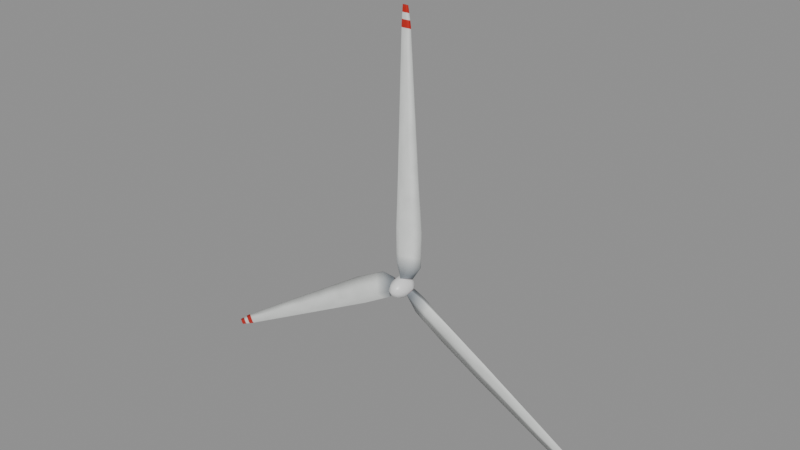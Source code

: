 # Source: wind_rotor.blend  (saved by Blender 4.3.34; exported with 4.5.12 LTS)
import bpy
from mathutils import Matrix  # noqa: F401  (used for matrix-valued properties, if any)

bpy.ops.wm.read_factory_settings(use_empty=True)
scene = bpy.context.scene
scene.name = 'Scene'

# ---- images (referenced by path relative to the original .blend; pixels are not part of the script)
import os
ASSET_DIR = os.environ.get("B2B_ASSET_DIR", "")  # directory of the original .blend (textures are referenced by path, not embedded)
HERE = os.path.dirname(os.path.abspath(__file__))  # packed textures are extracted next to this script under _unpacked/

def load_image(name, relpath, width, height, colorspace="sRGB"):
    """Load a texture the original file referenced (path relative to the .blend, or extracted next to this script)."""
    p = next((c for c in (os.path.join(HERE, relpath), os.path.join(ASSET_DIR, relpath)) if relpath and os.path.exists(c)), "")
    if p:
        img = bpy.data.images.load(p, check_existing=True)
        img.name = name
    else:  # same state as the original file: an image datablock whose file is absent (Cycles renders it pink)
        img = bpy.data.images.new(name, width, height)
        img.source = "FILE"
        img.filepath = "//" + (relpath or name)
    img.colorspace_settings.name = colorspace
    return img
img_wind_blade_tex = load_image('wind_blade_tex', '_unpacked/wind_blade.329aa265.png', 128, 512, 'sRGB')

# ---- materials (node trees are filled in below, after node groups)
mat_blade = bpy.data.materials.new('blade')
mat_blade.diffuse_color = (0.93, 0.94, 0.93, 1.0)
mat_spinner = bpy.data.materials.new('spinner')
mat_spinner.use_backface_culling = True
mat_spinner.diffuse_color = (0.7874, 0.7874, 0.7874, 1.0)

# ---- material node trees
mat_blade.use_nodes = True; mat_blade.node_tree.nodes.clear()
_N = mat_blade.node_tree.nodes; _L = mat_blade.node_tree.links
n0 = _N.new('ShaderNodeBsdfPrincipled'); n0.name = 'Principled BSDF'; n0.location = (10, 300)
n0.inputs[2].default_value = 0.4
n1 = _N.new('ShaderNodeOutputMaterial'); n1.name = 'Material Output'; n1.location = (300, 300)
n2 = _N.new('ShaderNodeTexImage'); n2.name = 'Image Texture'; n2.location = (0, 0)
n2.image = img_wind_blade_tex
_L.new(n0.outputs[0], n1.inputs[0])
_L.new(n2.outputs[0], n0.inputs[0])
n1.is_active_output = True
mat_spinner.use_nodes = True; mat_spinner.node_tree.nodes.clear()
_N = mat_spinner.node_tree.nodes; _L = mat_spinner.node_tree.links
n0 = _N.new('ShaderNodeBsdfPrincipled'); n0.name = 'Principled BSDF'; n0.location = (10, 300)
n0.inputs[0].default_value = (0.7874, 0.7874, 0.7874, 1.0)
n0.inputs[2].default_value = 0.35
n1 = _N.new('ShaderNodeOutputMaterial'); n1.name = 'Material Output'; n1.location = (300, 300)
_L.new(n0.outputs[0], n1.inputs[0])
n1.is_active_output = True

# ---- meshes
me_rotor = bpy.data.meshes.new('Rotor')
me_rotor.from_pydata([(-0.5869, -0.1247, 1.4), (-0.4427, 0.6499, 1.4), (0.2416, 0.6006, 1.4), (1.369, 0.2911, 1.4), (0.5889, -0.3656, 1.4), (-0.03762, -0.785, 1.4), (-0.5869, -0.1247, 1.4), (-1.106, -0.2758, 3.5), (-0.6723, 0.609, 3.5), (0.572, 0.6216, 3.5), (2.581, 0.5502, 3.5), (1.032, -0.2126, 3.5), (-0.194, -0.7925, 3.5), (-1.106, -0.2758, 3.5), (-1.178, -0.229, 9.0), (-0.5857, 0.4974, 9.0), (0.7029, 0.5268, 9.0), (2.749, 0.512, 9.0), (1.037, -0.0919, 9.0), (-0.3056, -0.5239, 9.0), (-1.178, -0.229, 9.0), (-1.014, -0.1066, 16.0), (-0.4484, 0.3631, 16.0), (0.6456, 0.3632, 16.0), (2.367, 0.2488, 16.0), (0.8658, -0.1059, 16.0), (-0.3057, -0.3439, 16.0), (-1.014, -0.1066, 16.0), (-0.7193, -0.03141, 28.0), (-0.2977, 0.2152, 28.0), (0.4724, 0.1849, 28.0), (1.678, 0.07328, 28.0), (0.6042, -0.08316, 28.0), (-0.2322, -0.1836, 28.0), (-0.7193, -0.03141, 28.0), (-0.45, -0.003927, 38.0), (-0.181, 0.1109, 38.0), (0.2993, 0.08361, 38.0), (1.05, 0.009163, 38.0), (0.3755, -0.05073, 38.0), (-0.1492, -0.08681, 38.0), (-0.45, -0.003927, 38.0), (-0.27, 0.0, 40.5), (-0.108, 0.054, 40.5), (0.18, 0.03888, 40.5), (0.63, 0.0, 40.5), (0.225, -0.02592, 40.5), (-0.09, -0.04104, 40.5), (-0.27, 0.0, 40.5), (1.506, -0.1247, -0.1917), (1.434, 0.6499, -0.3166), (1.092, 0.6006, -0.9092), (0.5277, 0.2911, -1.886), (0.918, -0.3656, -1.21), (1.231, -0.785, -0.6674), (1.506, -0.1247, -0.1917), (3.584, -0.2758, -0.7921), (3.367, 0.609, -1.168), (2.745, 0.6216, -2.245), (1.741, 0.5502, -3.985), (2.515, -0.2126, -2.644), (3.128, -0.7925, -1.582), (3.584, -0.2758, -0.7921), (8.383, -0.229, -3.48), (8.087, 0.4974, -3.993), (7.443, 0.5268, -5.109), (6.42, 0.512, -6.88), (7.276, -0.0919, -5.398), (7.947, -0.5239, -4.235), (8.383, -0.229, -3.48), (14.36, -0.1066, -7.121), (14.08, 0.3631, -7.612), (13.53, 0.3632, -8.559), (12.67, 0.2488, -10.05), (13.42, -0.1059, -8.75), (14.01, -0.3439, -7.735), (14.36, -0.1066, -7.121), (24.61, -0.03141, -13.38), (24.4, 0.2152, -13.74), (24.01, 0.1849, -14.41), (23.41, 0.07328, -15.45), (23.95, -0.08316, -14.52), (24.36, -0.1836, -13.8), (24.61, -0.03141, -13.38), (33.13, -0.003927, -18.61), (33.0, 0.1109, -18.84), (32.76, 0.08361, -19.26), (32.38, 0.009163, -19.91), (32.72, -0.05073, -19.33), (32.98, -0.08681, -18.87), (33.13, -0.003927, -18.61), (35.21, 0.0, -20.02), (35.13, 0.054, -20.16), (34.98, 0.03888, -20.41), (34.76, 0.0, -20.8), (34.96, -0.02592, -20.44), (35.12, -0.04104, -20.17), (35.21, 0.0, -20.02), (-0.919, -0.1247, -1.208), (-0.9911, 0.6499, -1.083), (-1.333, 0.6006, -0.4908), (-1.897, 0.2911, 0.4859), (-1.507, -0.3656, -0.19), (-1.194, -0.785, -0.7326), (-0.919, -0.1247, -1.208), (-2.478, -0.2758, -2.708), (-2.695, 0.609, -2.332), (-3.317, 0.6216, -1.255), (-4.322, 0.5502, 0.4852), (-3.547, -0.2126, -0.8562), (-2.934, -0.7925, -1.918), (-2.478, -0.2758, -2.708), (-7.205, -0.229, -5.52), (-7.501, 0.4974, -5.007), (-8.146, 0.5268, -3.891), (-9.169, 0.512, -2.12), (-8.313, -0.0919, -3.602), (-7.641, -0.5239, -4.765), (-7.205, -0.229, -5.52), (-13.35, -0.1066, -8.879), (-13.63, 0.3631, -8.388), (-14.18, 0.3632, -7.441), (-15.04, 0.2488, -5.95), (-14.29, -0.1059, -7.25), (-13.7, -0.3439, -8.265), (-13.35, -0.1066, -8.879), (-23.89, -0.03141, -14.62), (-24.1, 0.2152, -14.26), (-24.48, 0.1849, -13.59), (-25.09, 0.07328, -12.55), (-24.55, -0.08316, -13.48), (-24.13, -0.1836, -14.2), (-23.89, -0.03141, -14.62), (-32.68, -0.003927, -19.39), (-32.82, 0.1109, -19.16), (-33.06, 0.08361, -18.74), (-33.43, 0.009163, -18.09), (-33.1, -0.05073, -18.67), (-32.83, -0.08681, -19.13), (-32.68, -0.003927, -19.39), (-34.94, 0.0, -20.48), (-35.02, 0.054, -20.34), (-35.16, 0.03888, -20.09), (-35.39, 0.0, -19.7), (-35.19, -0.02592, -20.06), (-35.03, -0.04104, -20.33), (-34.94, 0.0, -20.48), (0.0, 0.0, 1.55), (0.0, 0.0, 1.55), (0.0, 0.0, 1.55), (0.0, 0.0, 1.55), (0.0, 0.0, 1.55), (0.0, 0.0, 1.55), (0.0, 0.0, 1.55), (0.0, 0.0, 1.55), (0.0, 0.0, 1.55), (0.0, 0.0, 1.55), (0.0, 0.0, 1.55), (0.0, 0.0, 1.55), (0.775, 0.0, 1.342), (0.6712, 0.57, 1.342), (0.3875, 0.7494, 1.342), (4.746e-17, 0.815, 1.342), (-0.3875, 0.7494, 1.342), (-0.6712, 0.57, 1.342), (-0.775, 1.715e-16, 1.342), (-0.6712, -0.7, 1.342), (-0.3875, -1.212, 1.342), (-1.424e-16, -1.4, 1.342), (0.3875, -1.212, 1.342), (0.6712, -0.7, 1.342), (1.342, 0.0, 0.775), (1.163, 0.7494, 0.775), (0.6712, 1.06, 0.775), (8.219e-17, 1.174, 0.775), (-0.6712, 1.06, 0.775), (-1.163, 0.7494, 0.775), (-1.342, 2.97e-16, 0.775), (-1.163, -1.212, 0.775), (-0.6712, -2.1, 0.775), (-2.466e-16, -2.425, 0.775), (0.6712, -2.1, 0.775), (1.163, -1.212, 0.775), (1.55, 0.0, 9.491e-17), (1.342, 0.815, 9.491e-17), (0.775, 1.174, 9.491e-17), (9.491e-17, 1.305, 9.491e-17), (-0.775, 1.174, 9.491e-17), (-1.342, 0.815, 9.491e-17), (-1.55, 3.429e-16, 9.491e-17), (-1.342, -1.4, 9.491e-17), (-0.775, -2.425, 9.491e-17), (-2.847e-16, -2.8, 9.491e-17), (0.775, -2.425, 9.491e-17), (1.342, -1.4, 9.491e-17), (1.342, 0.0, -0.775), (1.163, 0.7494, -0.775), (0.6712, 1.06, -0.775), (8.219e-17, 1.174, -0.775), (-0.6712, 1.06, -0.775), (-1.163, 0.7494, -0.775), (-1.342, 2.97e-16, -0.775), (-1.163, -1.212, -0.775), (-0.6712, -2.1, -0.775), (-2.466e-16, -2.425, -0.775), (0.6712, -2.1, -0.775), (1.163, -1.212, -0.775), (0.775, 0.0, -1.342), (0.6712, 0.57, -1.342), (0.3875, 0.7494, -1.342), (4.746e-17, 0.815, -1.342), (-0.3875, 0.7494, -1.342), (-0.6712, 0.57, -1.342), (-0.775, 1.715e-16, -1.342), (-0.6712, -0.7, -1.342), (-0.3875, -1.212, -1.342), (-1.424e-16, -1.4, -1.342), (0.3875, -1.212, -1.342), (0.6712, -0.7, -1.342), (1.898e-16, 0.0, -1.55), (1.644e-16, 1.715e-16, -1.55), (9.491e-17, 2.97e-16, -1.55), (1.162e-32, 3.429e-16, -1.55), (-9.491e-17, 2.97e-16, -1.55), (-1.644e-16, 1.715e-16, -1.55), (-1.898e-16, 4.199e-32, -1.55), (-1.644e-16, -1.715e-16, -1.55), (-9.491e-17, -2.97e-16, -1.55), (-3.487e-32, -3.429e-16, -1.55), (9.491e-17, -2.97e-16, -1.55), (1.644e-16, -1.715e-16, -1.55)], [], [(1, 8, 7, 0), (2, 9, 8, 1), (3, 10, 9, 2), (4, 11, 10, 3), (5, 12, 11, 4), (6, 13, 12, 5), (8, 15, 14, 7), (9, 16, 15, 8), (10, 17, 16, 9), (11, 18, 17, 10), (12, 19, 18, 11), (13, 20, 19, 12), (15, 22, 21, 14), (16, 23, 22, 15), (17, 24, 23, 16), (18, 25, 24, 17), (19, 26, 25, 18), (20, 27, 26, 19), (22, 29, 28, 21), (23, 30, 29, 22), (24, 31, 30, 23), (25, 32, 31, 24), (26, 33, 32, 25), (27, 34, 33, 26), (29, 36, 35, 28), (30, 37, 36, 29), (31, 38, 37, 30), (32, 39, 38, 31), (33, 40, 39, 32), (34, 41, 40, 33), (36, 43, 42, 35), (37, 44, 43, 36), (38, 45, 44, 37), (39, 46, 45, 38), (40, 47, 46, 39), (41, 48, 47, 40), (50, 57, 56, 49), (51, 58, 57, 50), (52, 59, 58, 51), (53, 60, 59, 52), (54, 61, 60, 53), (55, 62, 61, 54), (57, 64, 63, 56), (58, 65, 64, 57), (59, 66, 65, 58), (60, 67, 66, 59), (61, 68, 67, 60), (62, 69, 68, 61), (64, 71, 70, 63), (65, 72, 71, 64), (66, 73, 72, 65), (67, 74, 73, 66), (68, 75, 74, 67), (69, 76, 75, 68), (71, 78, 77, 70), (72, 79, 78, 71), (73, 80, 79, 72), (74, 81, 80, 73), (75, 82, 81, 74), (76, 83, 82, 75), (78, 85, 84, 77), (79, 86, 85, 78), (80, 87, 86, 79), (81, 88, 87, 80), (82, 89, 88, 81), (83, 90, 89, 82), (85, 92, 91, 84), (86, 93, 92, 85), (87, 94, 93, 86), (88, 95, 94, 87), (89, 96, 95, 88), (90, 97, 96, 89), (99, 106, 105, 98), (100, 107, 106, 99), (101, 108, 107, 100), (102, 109, 108, 101), (103, 110, 109, 102), (104, 111, 110, 103), (106, 113, 112, 105), (107, 114, 113, 106), (108, 115, 114, 107), (109, 116, 115, 108), (110, 117, 116, 109), (111, 118, 117, 110), (113, 120, 119, 112), (114, 121, 120, 113), (115, 122, 121, 114), (116, 123, 122, 115), (117, 124, 123, 116), (118, 125, 124, 117), (120, 127, 126, 119), (121, 128, 127, 120), (122, 129, 128, 121), (123, 130, 129, 122), (124, 131, 130, 123), (125, 132, 131, 124), (127, 134, 133, 126), (128, 135, 134, 127), (129, 136, 135, 128), (130, 137, 136, 129), (131, 138, 137, 130), (132, 139, 138, 131), (134, 141, 140, 133), (135, 142, 141, 134), (136, 143, 142, 135), (137, 144, 143, 136), (138, 145, 144, 137), (139, 146, 145, 138), (147, 159, 160, 148), (148, 160, 161, 149), (149, 161, 162, 150), (150, 162, 163, 151), (151, 163, 164, 152), (152, 164, 165, 153), (153, 165, 166, 154), (154, 166, 167, 155), (155, 167, 168, 156), (156, 168, 169, 157), (157, 169, 170, 158), (158, 170, 159, 147), (159, 171, 172, 160), (160, 172, 173, 161), (161, 173, 174, 162), (162, 174, 175, 163), (163, 175, 176, 164), (164, 176, 177, 165), (165, 177, 178, 166), (166, 178, 179, 167), (167, 179, 180, 168), (168, 180, 181, 169), (169, 181, 182, 170), (170, 182, 171, 159), (171, 183, 184, 172), (172, 184, 185, 173), (173, 185, 186, 174), (174, 186, 187, 175), (175, 187, 188, 176), (176, 188, 189, 177), (177, 189, 190, 178), (178, 190, 191, 179), (179, 191, 192, 180), (180, 192, 193, 181), (181, 193, 194, 182), (182, 194, 183, 171), (183, 195, 196, 184), (184, 196, 197, 185), (185, 197, 198, 186), (186, 198, 199, 187), (187, 199, 200, 188), (188, 200, 201, 189), (189, 201, 202, 190), (190, 202, 203, 191), (191, 203, 204, 192), (192, 204, 205, 193), (193, 205, 206, 194), (194, 206, 195, 183), (195, 207, 208, 196), (196, 208, 209, 197), (197, 209, 210, 198), (198, 210, 211, 199), (199, 211, 212, 200), (200, 212, 213, 201), (201, 213, 214, 202), (202, 214, 215, 203), (203, 215, 216, 204), (204, 216, 217, 205), (205, 217, 218, 206), (206, 218, 207, 195), (207, 219, 220, 208), (208, 220, 221, 209), (209, 221, 222, 210), (210, 222, 223, 211), (211, 223, 224, 212), (212, 224, 225, 213), (213, 225, 226, 214), (214, 226, 227, 215), (215, 227, 228, 216), (216, 228, 229, 217), (217, 229, 230, 218), (218, 230, 219, 207)])
me_rotor.polygons.foreach_set('use_smooth', [True] * 180)
me_rotor.polygons.foreach_set('material_index', [0, 0, 0, 0, 0, 0, 0, 0, 0, 0, 0, 0, 0, 0, 0, 0, 0, 0, 0, 0, 0, 0, 0, 0, 0, 0, 0, 0, 0, 0, 0, 0, 0, 0, 0, 0, 0, 0, 0, 0, 0, 0, 0, 0, 0, 0, 0, 0, 0, 0, 0, 0, 0, 0, 0, 0, 0, 0, 0, 0, 0, 0, 0, 0, 0, 0, 0, 0, 0, 0, 0, 0, 0, 0, 0, 0, 0, 0, 0, 0, 0, 0, 0, 0, 0, 0, 0, 0, 0, 0, 0, 0, 0, 0, 0, 0, 0, 0, 0, 0, 0, 0, 0, 0, 0, 0, 0, 0, 1, 1, 1, 1, 1, 1, 1, 1, 1, 1, 1, 1, 1, 1, 1, 1, 1, 1, 1, 1, 1, 1, 1, 1, 1, 1, 1, 1, 1, 1, 1, 1, 1, 1, 1, 1, 1, 1, 1, 1, 1, 1, 1, 1, 1, 1, 1, 1, 1, 1, 1, 1, 1, 1, 1, 1, 1, 1, 1, 1, 1, 1, 1, 1, 1, 1, 1, 1, 1, 1, 1, 1])
_uv = me_rotor.uv_layers.new(name='UVMap')
_uv.uv.foreach_set('vector', [0.1667, 0.0, 0.1667, 0.05371, 0.0, 0.05371, 0.0, 0.0, 0.3333, 0.0, 0.3333, 0.05371, 0.1667, 0.05371, 0.1667, 0.0, 0.5, 0.0, 0.5, 0.05371, 0.3333, 0.05371, 0.3333, 0.0, 0.6667, 0.0, 0.6667, 0.05371, 0.5, 0.05371, 0.5, 0.0, 0.8333, 0.0, 0.8333, 0.05371, 0.6667, 0.05371, 0.6667, 0.0, 1.0, 0.0, 1.0, 0.05371, 0.8333, 0.05371, 0.8333, 0.0, 0.1667, 0.05371, 0.1667, 0.1944, 0.0, 0.1944, 0.0, 0.05371, 0.3333, 0.05371, 0.3333, 0.1944, 0.1667, 0.1944, 0.1667, 0.05371, 0.5, 0.05371, 0.5, 0.1944, 0.3333, 0.1944, 0.3333, 0.05371, 0.6667, 0.05371, 0.6667, 0.1944, 0.5, 0.1944, 0.5, 0.05371, 0.8333, 0.05371, 0.8333, 0.1944, 0.6667, 0.1944, 0.6667, 0.05371, 1.0, 0.05371, 1.0, 0.1944, 0.8333, 0.1944, 0.8333, 0.05371, 0.1667, 0.1944, 0.1667, 0.3734, 0.0, 0.3734, 0.0, 0.1944, 0.3333, 0.1944, 0.3333, 0.3734, 0.1667, 0.3734, 0.1667, 0.1944, 0.5, 0.1944, 0.5, 0.3734, 0.3333, 0.3734, 0.3333, 0.1944, 0.6667, 0.1944, 0.6667, 0.3734, 0.5, 0.3734, 0.5, 0.1944, 0.8333, 0.1944, 0.8333, 0.3734, 0.6667, 0.3734, 0.6667, 0.1944, 1.0, 0.1944, 1.0, 0.3734, 0.8333, 0.3734, 0.8333, 0.1944, 0.1667, 0.3734, 0.1667, 0.6803, 0.0, 0.6803, 0.0, 0.3734, 0.3333, 0.3734, 0.3333, 0.6803, 0.1667, 0.6803, 0.1667, 0.3734, 0.5, 0.3734, 0.5, 0.6803, 0.3333, 0.6803, 0.3333, 0.3734, 0.6667, 0.3734, 0.6667, 0.6803, 0.5, 0.6803, 0.5, 0.3734, 0.8333, 0.3734, 0.8333, 0.6803, 0.6667, 0.6803, 0.6667, 0.3734, 1.0, 0.3734, 1.0, 0.6803, 0.8333, 0.6803, 0.8333, 0.3734, 0.1667, 0.6803, 0.1667, 0.9361, 0.0, 0.9361, 0.0, 0.6803, 0.3333, 0.6803, 0.3333, 0.9361, 0.1667, 0.9361, 0.1667, 0.6803, 0.5, 0.6803, 0.5, 0.9361, 0.3333, 0.9361, 0.3333, 0.6803, 0.6667, 0.6803, 0.6667, 0.9361, 0.5, 0.9361, 0.5, 0.6803, 0.8333, 0.6803, 0.8333, 0.9361, 0.6667, 0.9361, 0.6667, 0.6803, 1.0, 0.6803, 1.0, 0.9361, 0.8333, 0.9361, 0.8333, 0.6803, 0.1667, 0.9361, 0.1667, 1.0, 0.0, 1.0, 0.0, 0.9361, 0.3333, 0.9361, 0.3333, 1.0, 0.1667, 1.0, 0.1667, 0.9361, 0.5, 0.9361, 0.5, 1.0, 0.3333, 1.0, 0.3333, 0.9361, 0.6667, 0.9361, 0.6667, 1.0, 0.5, 1.0, 0.5, 0.9361, 0.8333, 0.9361, 0.8333, 1.0, 0.6667, 1.0, 0.6667, 0.9361, 1.0, 0.9361, 1.0, 1.0, 0.8333, 1.0, 0.8333, 0.9361, 0.1667, 0.0, 0.1667, 0.05371, 0.0, 0.05371, 0.0, 0.0, 0.3333, 0.0, 0.3333, 0.05371, 0.1667, 0.05371, 0.1667, 0.0, 0.5, 0.0, 0.5, 0.05371, 0.3333, 0.05371, 0.3333, 0.0, 0.6667, 0.0, 0.6667, 0.05371, 0.5, 0.05371, 0.5, 0.0, 0.8333, 0.0, 0.8333, 0.05371, 0.6667, 0.05371, 0.6667, 0.0, 1.0, 0.0, 1.0, 0.05371, 0.8333, 0.05371, 0.8333, 0.0, 0.1667, 0.05371, 0.1667, 0.1944, 0.0, 0.1944, 0.0, 0.05371, 0.3333, 0.05371, 0.3333, 0.1944, 0.1667, 0.1944, 0.1667, 0.05371, 0.5, 0.05371, 0.5, 0.1944, 0.3333, 0.1944, 0.3333, 0.05371, 0.6667, 0.05371, 0.6667, 0.1944, 0.5, 0.1944, 0.5, 0.05371, 0.8333, 0.05371, 0.8333, 0.1944, 0.6667, 0.1944, 0.6667, 0.05371, 1.0, 0.05371, 1.0, 0.1944, 0.8333, 0.1944, 0.8333, 0.05371, 0.1667, 0.1944, 0.1667, 0.3734, 0.0, 0.3734, 0.0, 0.1944, 0.3333, 0.1944, 0.3333, 0.3734, 0.1667, 0.3734, 0.1667, 0.1944, 0.5, 0.1944, 0.5, 0.3734, 0.3333, 0.3734, 0.3333, 0.1944, 0.6667, 0.1944, 0.6667, 0.3734, 0.5, 0.3734, 0.5, 0.1944, 0.8333, 0.1944, 0.8333, 0.3734, 0.6667, 0.3734, 0.6667, 0.1944, 1.0, 0.1944, 1.0, 0.3734, 0.8333, 0.3734, 0.8333, 0.1944, 0.1667, 0.3734, 0.1667, 0.6803, 0.0, 0.6803, 0.0, 0.3734, 0.3333, 0.3734, 0.3333, 0.6803, 0.1667, 0.6803, 0.1667, 0.3734, 0.5, 0.3734, 0.5, 0.6803, 0.3333, 0.6803, 0.3333, 0.3734, 0.6667, 0.3734, 0.6667, 0.6803, 0.5, 0.6803, 0.5, 0.3734, 0.8333, 0.3734, 0.8333, 0.6803, 0.6667, 0.6803, 0.6667, 0.3734, 1.0, 0.3734, 1.0, 0.6803, 0.8333, 0.6803, 0.8333, 0.3734, 0.1667, 0.6803, 0.1667, 0.9361, 0.0, 0.9361, 0.0, 0.6803, 0.3333, 0.6803, 0.3333, 0.9361, 0.1667, 0.9361, 0.1667, 0.6803, 0.5, 0.6803, 0.5, 0.9361, 0.3333, 0.9361, 0.3333, 0.6803, 0.6667, 0.6803, 0.6667, 0.9361, 0.5, 0.9361, 0.5, 0.6803, 0.8333, 0.6803, 0.8333, 0.9361, 0.6667, 0.9361, 0.6667, 0.6803, 1.0, 0.6803, 1.0, 0.9361, 0.8333, 0.9361, 0.8333, 0.6803, 0.1667, 0.9361, 0.1667, 1.0, 0.0, 1.0, 0.0, 0.9361, 0.3333, 0.9361, 0.3333, 1.0, 0.1667, 1.0, 0.1667, 0.9361, 0.5, 0.9361, 0.5, 1.0, 0.3333, 1.0, 0.3333, 0.9361, 0.6667, 0.9361, 0.6667, 1.0, 0.5, 1.0, 0.5, 0.9361, 0.8333, 0.9361, 0.8333, 1.0, 0.6667, 1.0, 0.6667, 0.9361, 1.0, 0.9361, 1.0, 1.0, 0.8333, 1.0, 0.8333, 0.9361, 0.1667, 0.0, 0.1667, 0.05371, 0.0, 0.05371, 0.0, 0.0, 0.3333, 0.0, 0.3333, 0.05371, 0.1667, 0.05371, 0.1667, 0.0, 0.5, 0.0, 0.5, 0.05371, 0.3333, 0.05371, 0.3333, 0.0, 0.6667, 0.0, 0.6667, 0.05371, 0.5, 0.05371, 0.5, 0.0, 0.8333, 0.0, 0.8333, 0.05371, 0.6667, 0.05371, 0.6667, 0.0, 1.0, 0.0, 1.0, 0.05371, 0.8333, 0.05371, 0.8333, 0.0, 0.1667, 0.05371, 0.1667, 0.1944, 0.0, 0.1944, 0.0, 0.05371, 0.3333, 0.05371, 0.3333, 0.1944, 0.1667, 0.1944, 0.1667, 0.05371, 0.5, 0.05371, 0.5, 0.1944, 0.3333, 0.1944, 0.3333, 0.05371, 0.6667, 0.05371, 0.6667, 0.1944, 0.5, 0.1944, 0.5, 0.05371, 0.8333, 0.05371, 0.8333, 0.1944, 0.6667, 0.1944, 0.6667, 0.05371, 1.0, 0.05371, 1.0, 0.1944, 0.8333, 0.1944, 0.8333, 0.05371, 0.1667, 0.1944, 0.1667, 0.3734, 0.0, 0.3734, 0.0, 0.1944, 0.3333, 0.1944, 0.3333, 0.3734, 0.1667, 0.3734, 0.1667, 0.1944, 0.5, 0.1944, 0.5, 0.3734, 0.3333, 0.3734, 0.3333, 0.1944, 0.6667, 0.1944, 0.6667, 0.3734, 0.5, 0.3734, 0.5, 0.1944, 0.8333, 0.1944, 0.8333, 0.3734, 0.6667, 0.3734, 0.6667, 0.1944, 1.0, 0.1944, 1.0, 0.3734, 0.8333, 0.3734, 0.8333, 0.1944, 0.1667, 0.3734, 0.1667, 0.6803, 0.0, 0.6803, 0.0, 0.3734, 0.3333, 0.3734, 0.3333, 0.6803, 0.1667, 0.6803, 0.1667, 0.3734, 0.5, 0.3734, 0.5, 0.6803, 0.3333, 0.6803, 0.3333, 0.3734, 0.6667, 0.3734, 0.6667, 0.6803, 0.5, 0.6803, 0.5, 0.3734, 0.8333, 0.3734, 0.8333, 0.6803, 0.6667, 0.6803, 0.6667, 0.3734, 1.0, 0.3734, 1.0, 0.6803, 0.8333, 0.6803, 0.8333, 0.3734, 0.1667, 0.6803, 0.1667, 0.9361, 0.0, 0.9361, 0.0, 0.6803, 0.3333, 0.6803, 0.3333, 0.9361, 0.1667, 0.9361, 0.1667, 0.6803, 0.5, 0.6803, 0.5, 0.9361, 0.3333, 0.9361, 0.3333, 0.6803, 0.6667, 0.6803, 0.6667, 0.9361, 0.5, 0.9361, 0.5, 0.6803, 0.8333, 0.6803, 0.8333, 0.9361, 0.6667, 0.9361, 0.6667, 0.6803, 1.0, 0.6803, 1.0, 0.9361, 0.8333, 0.9361, 0.8333, 0.6803, 0.1667, 0.9361, 0.1667, 1.0, 0.0, 1.0, 0.0, 0.9361, 0.3333, 0.9361, 0.3333, 1.0, 0.1667, 1.0, 0.1667, 0.9361, 0.5, 0.9361, 0.5, 1.0, 0.3333, 1.0, 0.3333, 0.9361, 0.6667, 0.9361, 0.6667, 1.0, 0.5, 1.0, 0.5, 0.9361, 0.8333, 0.9361, 0.8333, 1.0, 0.6667, 1.0, 0.6667, 0.9361, 1.0, 0.9361, 1.0, 1.0, 0.8333, 1.0, 0.8333, 0.9361, 0.0, 0.0, 0.0, 0.0, 0.0, 0.0, 0.0, 0.0, 0.0, 0.0, 0.0, 0.0, 0.0, 0.0, 0.0, 0.0, 0.0, 0.0, 0.0, 0.0, 0.0, 0.0, 0.0, 0.0, 0.0, 0.0, 0.0, 0.0, 0.0, 0.0, 0.0, 0.0, 0.0, 0.0, 0.0, 0.0, 0.0, 0.0, 0.0, 0.0, 0.0, 0.0, 0.0, 0.0, 0.0, 0.0, 0.0, 0.0, 0.0, 0.0, 0.0, 0.0, 0.0, 0.0, 0.0, 0.0, 0.0, 0.0, 0.0, 0.0, 0.0, 0.0, 0.0, 0.0, 0.0, 0.0, 0.0, 0.0, 0.0, 0.0, 0.0, 0.0, 0.0, 0.0, 0.0, 0.0, 0.0, 0.0, 0.0, 0.0, 0.0, 0.0, 0.0, 0.0, 0.0, 0.0, 0.0, 0.0, 0.0, 0.0, 0.0, 0.0, 0.0, 0.0, 0.0, 0.0, 0.0, 0.0, 0.0, 0.0, 0.0, 0.0, 0.0, 0.0, 0.0, 0.0, 0.0, 0.0, 0.0, 0.0, 0.0, 0.0, 0.0, 0.0, 0.0, 0.0, 0.0, 0.0, 0.0, 0.0, 0.0, 0.0, 0.0, 0.0, 0.0, 0.0, 0.0, 0.0, 0.0, 0.0, 0.0, 0.0, 0.0, 0.0, 0.0, 0.0, 0.0, 0.0, 0.0, 0.0, 0.0, 0.0, 0.0, 0.0, 0.0, 0.0, 0.0, 0.0, 0.0, 0.0, 0.0, 0.0, 0.0, 0.0, 0.0, 0.0, 0.0, 0.0, 0.0, 0.0, 0.0, 0.0, 0.0, 0.0, 0.0, 0.0, 0.0, 0.0, 0.0, 0.0, 0.0, 0.0, 0.0, 0.0, 0.0, 0.0, 0.0, 0.0, 0.0, 0.0, 0.0, 0.0, 0.0, 0.0, 0.0, 0.0, 0.0, 0.0, 0.0, 0.0, 0.0, 0.0, 0.0, 0.0, 0.0, 0.0, 0.0, 0.0, 0.0, 0.0, 0.0, 0.0, 0.0, 0.0, 0.0, 0.0, 0.0, 0.0, 0.0, 0.0, 0.0, 0.0, 0.0, 0.0, 0.0, 0.0, 0.0, 0.0, 0.0, 0.0, 0.0, 0.0, 0.0, 0.0, 0.0, 0.0, 0.0, 0.0, 0.0, 0.0, 0.0, 0.0, 0.0, 0.0, 0.0, 0.0, 0.0, 0.0, 0.0, 0.0, 0.0, 0.0, 0.0, 0.0, 0.0, 0.0, 0.0, 0.0, 0.0, 0.0, 0.0, 0.0, 0.0, 0.0, 0.0, 0.0, 0.0, 0.0, 0.0, 0.0, 0.0, 0.0, 0.0, 0.0, 0.0, 0.0, 0.0, 0.0, 0.0, 0.0, 0.0, 0.0, 0.0, 0.0, 0.0, 0.0, 0.0, 0.0, 0.0, 0.0, 0.0, 0.0, 0.0, 0.0, 0.0, 0.0, 0.0, 0.0, 0.0, 0.0, 0.0, 0.0, 0.0, 0.0, 0.0, 0.0, 0.0, 0.0, 0.0, 0.0, 0.0, 0.0, 0.0, 0.0, 0.0, 0.0, 0.0, 0.0, 0.0, 0.0, 0.0, 0.0, 0.0, 0.0, 0.0, 0.0, 0.0, 0.0, 0.0, 0.0, 0.0, 0.0, 0.0, 0.0, 0.0, 0.0, 0.0, 0.0, 0.0, 0.0, 0.0, 0.0, 0.0, 0.0, 0.0, 0.0, 0.0, 0.0, 0.0, 0.0, 0.0, 0.0, 0.0, 0.0, 0.0, 0.0, 0.0, 0.0, 0.0, 0.0, 0.0, 0.0, 0.0, 0.0, 0.0, 0.0, 0.0, 0.0, 0.0, 0.0, 0.0, 0.0, 0.0, 0.0, 0.0, 0.0, 0.0, 0.0, 0.0, 0.0, 0.0, 0.0, 0.0, 0.0, 0.0, 0.0, 0.0, 0.0, 0.0, 0.0, 0.0, 0.0, 0.0, 0.0, 0.0, 0.0, 0.0, 0.0, 0.0, 0.0, 0.0, 0.0, 0.0, 0.0, 0.0, 0.0, 0.0, 0.0, 0.0, 0.0, 0.0, 0.0, 0.0, 0.0, 0.0, 0.0, 0.0, 0.0, 0.0, 0.0, 0.0, 0.0, 0.0, 0.0, 0.0, 0.0, 0.0, 0.0, 0.0, 0.0, 0.0, 0.0, 0.0, 0.0, 0.0, 0.0, 0.0, 0.0, 0.0, 0.0, 0.0, 0.0, 0.0, 0.0, 0.0, 0.0, 0.0, 0.0, 0.0, 0.0, 0.0, 0.0, 0.0, 0.0, 0.0, 0.0, 0.0, 0.0, 0.0, 0.0, 0.0, 0.0, 0.0, 0.0, 0.0, 0.0, 0.0, 0.0, 0.0, 0.0, 0.0, 0.0, 0.0, 0.0, 0.0, 0.0, 0.0, 0.0, 0.0, 0.0, 0.0, 0.0, 0.0, 0.0, 0.0, 0.0, 0.0, 0.0, 0.0, 0.0, 0.0, 0.0, 0.0, 0.0, 0.0, 0.0, 0.0, 0.0, 0.0, 0.0, 0.0, 0.0, 0.0, 0.0, 0.0, 0.0, 0.0, 0.0, 0.0, 0.0, 0.0, 0.0, 0.0, 0.0, 0.0, 0.0, 0.0, 0.0, 0.0, 0.0, 0.0, 0.0, 0.0, 0.0, 0.0, 0.0, 0.0, 0.0, 0.0, 0.0, 0.0, 0.0, 0.0, 0.0, 0.0, 0.0, 0.0, 0.0, 0.0, 0.0, 0.0, 0.0, 0.0, 0.0, 0.0, 0.0, 0.0, 0.0, 0.0, 0.0, 0.0, 0.0, 0.0, 0.0, 0.0, 0.0, 0.0, 0.0, 0.0, 0.0, 0.0, 0.0, 0.0, 0.0, 0.0, 0.0, 0.0, 0.0, 0.0, 0.0, 0.0, 0.0, 0.0, 0.0, 0.0, 0.0, 0.0, 0.0, 0.0, 0.0, 0.0, 0.0, 0.0, 0.0, 0.0, 0.0])
me_rotor.materials.append(mat_blade)
me_rotor.materials.append(mat_spinner)
me_rotor.update()

# ---- objects
ob_rotor = bpy.data.objects.new('Rotor', me_rotor)

# ---- transforms, parenting, visibility, modifiers, constraints
ob_rotor.location = (0.0, 0.0, 0.0)

# ---- collection membership
scene.collection.objects.link(ob_rotor)

# ---- scene / render settings (as saved in the file)
scene.frame_start = 1; scene.frame_end = 250; scene.frame_set(1)
scene.render.engine = 'BLENDER_EEVEE_NEXT'
bpy.context.view_layer.update()

# ---- added for rendering (the .blend has no active camera and no usable light): camera, sun + grey world if the file has none
cam_auto = bpy.data.cameras.new('AutoCamera')
cam_auto.lens = 50.0
cam_auto.sensor_width = 36.0
cam_auto.clip_end = 1519.59
ob_auto_camera = bpy.data.objects.new('AutoCamera', cam_auto)
scene.collection.objects.link(ob_auto_camera)
ob_auto_camera.location = (86.4968, -104.652, 79.1217)
ob_auto_camera.rotation_euler = (1.09748, -7.21219e-08, 0.694738)
scene.camera = ob_auto_camera
light_auto_sun = bpy.data.lights.new('AutoSun', 'SUN')
light_auto_sun.energy = 3.0
light_auto_sun.angle = 0.0523599
ob_auto_sun = bpy.data.objects.new('AutoSun', light_auto_sun)
scene.collection.objects.link(ob_auto_sun)
ob_auto_sun.rotation_euler = (0.872665, 0.174533, 0.523599)
if scene.world is None:
    world_auto = bpy.data.worlds.new('AutoWorld')
    world_auto.color = (0.3, 0.3, 0.3)
    scene.world = world_auto
bpy.context.view_layer.update()
